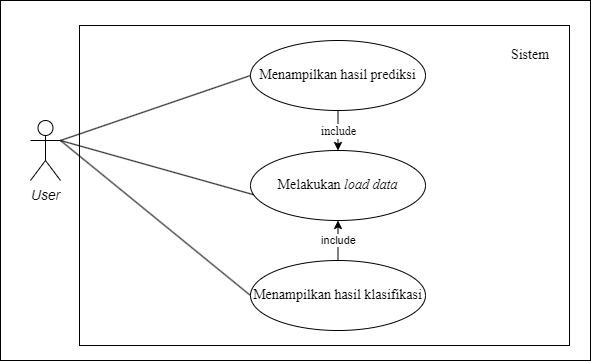

The diagram above was exported from draw.io. Its source (the exported page's mxGraphModel, read from the mxfile embedded in the PNG):
<mxGraphModel dx="1354" dy="593" grid="1" gridSize="10" guides="1" tooltips="1" connect="1" arrows="1" fold="1" page="1" pageScale="1" pageWidth="827" pageHeight="1169" math="0" shadow="0">
  <root>
    <mxCell id="0" />
    <mxCell id="1" parent="0" />
    <mxCell id="45nPjNOH6dYFNVEzYJMA-1" value="" style="rounded=0;whiteSpace=wrap;html=1;" vertex="1" parent="1">
      <mxGeometry x="90" y="70" width="590" height="360" as="geometry" />
    </mxCell>
    <mxCell id="45nPjNOH6dYFNVEzYJMA-2" value="&lt;i&gt;&lt;font style=&quot;font-size: 14px;&quot;&gt;User&lt;/font&gt;&lt;/i&gt;" style="shape=umlActor;verticalLabelPosition=bottom;verticalAlign=top;html=1;outlineConnect=0;" vertex="1" parent="1">
      <mxGeometry x="120" y="190" width="30" height="60" as="geometry" />
    </mxCell>
    <mxCell id="45nPjNOH6dYFNVEzYJMA-3" value="" style="rounded=0;whiteSpace=wrap;html=1;" vertex="1" parent="1">
      <mxGeometry x="169" y="95" width="490" height="320" as="geometry" />
    </mxCell>
    <mxCell id="45nPjNOH6dYFNVEzYJMA-4" value="&lt;font style=&quot;font-size: 14px;&quot; face=&quot;Times New Roman&quot;&gt;Melakukan &lt;i&gt;load data&lt;/i&gt;&lt;/font&gt;" style="ellipse;whiteSpace=wrap;html=1;" vertex="1" parent="1">
      <mxGeometry x="340" y="220" width="175" height="70" as="geometry" />
    </mxCell>
    <mxCell id="45nPjNOH6dYFNVEzYJMA-6" value="&lt;font face=&quot;Times New Roman&quot;&gt;&lt;span style=&quot;font-size: 14px;&quot;&gt;Menampilkan hasil prediksi&lt;/span&gt;&lt;/font&gt;" style="ellipse;whiteSpace=wrap;html=1;" vertex="1" parent="1">
      <mxGeometry x="340" y="110" width="175" height="70" as="geometry" />
    </mxCell>
    <mxCell id="45nPjNOH6dYFNVEzYJMA-7" value="&lt;font face=&quot;Times New Roman&quot;&gt;&lt;span style=&quot;font-size: 14px;&quot;&gt;Menampilkan hasil klasifikasi&lt;/span&gt;&lt;/font&gt;" style="ellipse;whiteSpace=wrap;html=1;" vertex="1" parent="1">
      <mxGeometry x="340" y="330" width="175" height="70" as="geometry" />
    </mxCell>
    <mxCell id="45nPjNOH6dYFNVEzYJMA-9" value="" style="endArrow=classic;html=1;rounded=0;exitX=0.5;exitY=1;exitDx=0;exitDy=0;" edge="1" parent="1" source="45nPjNOH6dYFNVEzYJMA-6" target="45nPjNOH6dYFNVEzYJMA-4">
      <mxGeometry relative="1" as="geometry">
        <mxPoint x="540" y="200" as="sourcePoint" />
        <mxPoint x="640" y="200" as="targetPoint" />
      </mxGeometry>
    </mxCell>
    <mxCell id="45nPjNOH6dYFNVEzYJMA-10" value="&lt;font style=&quot;font-size: 12px;&quot; face=&quot;Times New Roman&quot;&gt;include&lt;/font&gt;" style="edgeLabel;resizable=0;html=1;;align=center;verticalAlign=middle;" connectable="0" vertex="1" parent="45nPjNOH6dYFNVEzYJMA-9">
      <mxGeometry relative="1" as="geometry" />
    </mxCell>
    <mxCell id="45nPjNOH6dYFNVEzYJMA-12" value="include" style="endArrow=classic;html=1;rounded=0;exitX=0.5;exitY=0;exitDx=0;exitDy=0;" edge="1" parent="1" source="45nPjNOH6dYFNVEzYJMA-7" target="45nPjNOH6dYFNVEzYJMA-4">
      <mxGeometry relative="1" as="geometry">
        <mxPoint x="550" y="250" as="sourcePoint" />
        <mxPoint x="650" y="250" as="targetPoint" />
      </mxGeometry>
    </mxCell>
    <mxCell id="45nPjNOH6dYFNVEzYJMA-14" value="" style="endArrow=none;html=1;rounded=0;exitX=1;exitY=0.3333333333333333;exitDx=0;exitDy=0;exitPerimeter=0;entryX=0;entryY=0.5;entryDx=0;entryDy=0;" edge="1" parent="1" source="45nPjNOH6dYFNVEzYJMA-2" target="45nPjNOH6dYFNVEzYJMA-6">
      <mxGeometry width="50" height="50" relative="1" as="geometry">
        <mxPoint x="170" y="220" as="sourcePoint" />
        <mxPoint x="220" y="170" as="targetPoint" />
      </mxGeometry>
    </mxCell>
    <mxCell id="45nPjNOH6dYFNVEzYJMA-15" value="" style="endArrow=none;html=1;rounded=0;entryX=0.018;entryY=0.632;entryDx=0;entryDy=0;entryPerimeter=0;exitX=1;exitY=0.3333333333333333;exitDx=0;exitDy=0;exitPerimeter=0;" edge="1" parent="1" source="45nPjNOH6dYFNVEzYJMA-2" target="45nPjNOH6dYFNVEzYJMA-4">
      <mxGeometry width="50" height="50" relative="1" as="geometry">
        <mxPoint x="250" y="280" as="sourcePoint" />
        <mxPoint x="300" y="230" as="targetPoint" />
      </mxGeometry>
    </mxCell>
    <mxCell id="45nPjNOH6dYFNVEzYJMA-16" value="" style="endArrow=none;html=1;rounded=0;entryX=0;entryY=0.5;entryDx=0;entryDy=0;exitX=1;exitY=0.3333333333333333;exitDx=0;exitDy=0;exitPerimeter=0;" edge="1" parent="1" source="45nPjNOH6dYFNVEzYJMA-2" target="45nPjNOH6dYFNVEzYJMA-7">
      <mxGeometry width="50" height="50" relative="1" as="geometry">
        <mxPoint x="169" y="270" as="sourcePoint" />
        <mxPoint x="319" y="360" as="targetPoint" />
      </mxGeometry>
    </mxCell>
    <mxCell id="45nPjNOH6dYFNVEzYJMA-17" value="&lt;font face=&quot;Times New Roman&quot; style=&quot;font-size: 14px;&quot;&gt;Sistem&lt;/font&gt;" style="text;html=1;align=center;verticalAlign=middle;whiteSpace=wrap;rounded=0;" vertex="1" parent="1">
      <mxGeometry x="590" y="110" width="60" height="30" as="geometry" />
    </mxCell>
  </root>
</mxGraphModel>